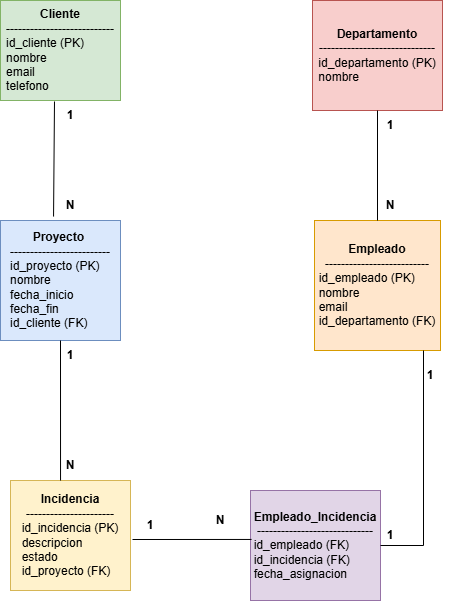

The diagram above was exported from draw.io. Its source (the exported page's mxGraphModel, read from the mxfile embedded in the PNG):
<mxGraphModel dx="500" dy="832" grid="1" gridSize="10" guides="1" tooltips="1" connect="1" arrows="1" fold="1" page="1" pageScale="1" pageWidth="827" pageHeight="1169" math="0" shadow="0">
  <root>
    <mxCell id="0" />
    <mxCell id="1" parent="0" />
    <mxCell id="rtVzeHzp-743dDAUZ55c-1" value="&lt;b&gt;Cliente&lt;/b&gt;&lt;div&gt;---------------------------&lt;br&gt;&lt;div style=&quot;text-align: justify;&quot;&gt;&lt;span style=&quot;background-color: transparent; color: light-dark(rgb(0, 0, 0), rgb(255, 255, 255));&quot;&gt;id_cliente (PK)&lt;/span&gt;&lt;/div&gt;&lt;div style=&quot;text-align: justify;&quot;&gt;&lt;span style=&quot;background-color: transparent; color: light-dark(rgb(0, 0, 0), rgb(255, 255, 255));&quot;&gt;nombre&lt;/span&gt;&lt;/div&gt;&lt;div style=&quot;text-align: justify;&quot;&gt;&lt;span style=&quot;background-color: transparent; color: light-dark(rgb(0, 0, 0), rgb(255, 255, 255));&quot;&gt;email&lt;/span&gt;&lt;/div&gt;&lt;div style=&quot;text-align: justify;&quot;&gt;&lt;span style=&quot;background-color: transparent; color: light-dark(rgb(0, 0, 0), rgb(255, 255, 255));&quot;&gt;telefono&lt;/span&gt;&lt;/div&gt;&lt;/div&gt;" style="rounded=0;whiteSpace=wrap;html=1;fillColor=#d5e8d4;strokeColor=#82b366;" vertex="1" parent="1">
      <mxGeometry x="30" y="80" width="120" height="100" as="geometry" />
    </mxCell>
    <mxCell id="rtVzeHzp-743dDAUZ55c-2" value="&lt;b&gt;Proyecto&amp;nbsp;&lt;/b&gt;&lt;div&gt;-------------------------&lt;br&gt;&lt;div style=&quot;text-align: left;&quot;&gt;&lt;span style=&quot;background-color: transparent; color: light-dark(rgb(0, 0, 0), rgb(255, 255, 255));&quot;&gt;id_proyecto (PK)&lt;/span&gt;&lt;/div&gt;&lt;div style=&quot;text-align: left;&quot;&gt;&lt;span style=&quot;background-color: transparent; color: light-dark(rgb(0, 0, 0), rgb(255, 255, 255));&quot;&gt;nombre&lt;/span&gt;&lt;/div&gt;&lt;div style=&quot;text-align: left;&quot;&gt;&lt;span style=&quot;background-color: transparent; color: light-dark(rgb(0, 0, 0), rgb(255, 255, 255));&quot;&gt;fecha_inicio&lt;/span&gt;&lt;/div&gt;&lt;div style=&quot;text-align: left;&quot;&gt;&lt;span style=&quot;background-color: transparent; color: light-dark(rgb(0, 0, 0), rgb(255, 255, 255));&quot;&gt;fecha_fin&lt;/span&gt;&lt;/div&gt;&lt;div style=&quot;text-align: left;&quot;&gt;&lt;span style=&quot;background-color: transparent; color: light-dark(rgb(0, 0, 0), rgb(255, 255, 255));&quot;&gt;id_cliente (FK)&lt;/span&gt;&lt;/div&gt;&lt;b&gt;&lt;/b&gt;&lt;/div&gt;" style="rounded=0;whiteSpace=wrap;html=1;fillColor=#dae8fc;strokeColor=#6c8ebf;" vertex="1" parent="1">
      <mxGeometry x="30" y="300" width="120" height="120" as="geometry" />
    </mxCell>
    <mxCell id="rtVzeHzp-743dDAUZ55c-3" value="&lt;b&gt;Empleado&lt;/b&gt;&lt;div&gt;--------------------------&lt;br&gt;&lt;div style=&quot;&quot;&gt;&lt;div style=&quot;text-align: left;&quot;&gt;&lt;span style=&quot;background-color: transparent; color: light-dark(rgb(0, 0, 0), rgb(255, 255, 255));&quot;&gt;id_empleado (PK)&lt;/span&gt;&lt;/div&gt;&lt;span style=&quot;background-color: transparent; color: light-dark(rgb(0, 0, 0), rgb(255, 255, 255));&quot;&gt;&lt;div style=&quot;text-align: left;&quot;&gt;&lt;span style=&quot;background-color: transparent; color: light-dark(rgb(0, 0, 0), rgb(255, 255, 255));&quot;&gt;nombre&lt;/span&gt;&lt;/div&gt;&lt;/span&gt;&lt;span style=&quot;background-color: transparent; color: light-dark(rgb(0, 0, 0), rgb(255, 255, 255));&quot;&gt;&lt;div style=&quot;text-align: left;&quot;&gt;&lt;span style=&quot;background-color: transparent; color: light-dark(rgb(0, 0, 0), rgb(255, 255, 255));&quot;&gt;email&lt;/span&gt;&lt;/div&gt;&lt;/span&gt;&lt;span style=&quot;background-color: transparent; color: light-dark(rgb(0, 0, 0), rgb(255, 255, 255));&quot;&gt;&lt;div style=&quot;text-align: left;&quot;&gt;&lt;span style=&quot;background-color: transparent; color: light-dark(rgb(0, 0, 0), rgb(255, 255, 255));&quot;&gt;id_departamento (FK)&lt;/span&gt;&lt;/div&gt;&lt;/span&gt;&lt;/div&gt;&lt;b&gt;&lt;/b&gt;&lt;/div&gt;" style="rounded=0;whiteSpace=wrap;html=1;fillColor=#ffe6cc;strokeColor=#d79b00;" vertex="1" parent="1">
      <mxGeometry x="344" y="300" width="126" height="130" as="geometry" />
    </mxCell>
    <mxCell id="rtVzeHzp-743dDAUZ55c-4" value="&lt;b&gt;Departamento&lt;br&gt;&lt;/b&gt;-----------------------------&lt;br&gt;&lt;div style=&quot;text-align: justify;&quot;&gt;&lt;span style=&quot;background-color: transparent; color: light-dark(rgb(0, 0, 0), rgb(255, 255, 255));&quot;&gt;id_departamento (PK)&lt;/span&gt;&lt;/div&gt;&lt;div style=&quot;text-align: justify;&quot;&gt;&lt;span style=&quot;background-color: transparent; color: light-dark(rgb(0, 0, 0), rgb(255, 255, 255));&quot;&gt;nombre&lt;/span&gt;&lt;b&gt;&amp;nbsp;&lt;/b&gt;&lt;/div&gt;" style="rounded=0;whiteSpace=wrap;html=1;fillColor=#f8cecc;strokeColor=#b85450;" vertex="1" parent="1">
      <mxGeometry x="342" y="80" width="130" height="110" as="geometry" />
    </mxCell>
    <mxCell id="rtVzeHzp-743dDAUZ55c-5" value="&lt;b&gt;Incidencia&lt;/b&gt;&lt;div&gt;----------------------&lt;br&gt;&lt;div style=&quot;&quot;&gt;&lt;div style=&quot;text-align: left;&quot;&gt;&lt;span style=&quot;background-color: transparent; color: light-dark(rgb(0, 0, 0), rgb(255, 255, 255));&quot;&gt;id_incidencia (PK)&lt;/span&gt;&lt;/div&gt;&lt;div style=&quot;text-align: left;&quot;&gt;&lt;span style=&quot;background-color: transparent; color: light-dark(rgb(0, 0, 0), rgb(255, 255, 255));&quot;&gt;descripcion&lt;/span&gt;&lt;/div&gt;&lt;div style=&quot;text-align: left;&quot;&gt;&lt;span style=&quot;background-color: transparent; color: light-dark(rgb(0, 0, 0), rgb(255, 255, 255));&quot;&gt;estado&lt;/span&gt;&lt;/div&gt;&lt;div style=&quot;text-align: left;&quot;&gt;&lt;span style=&quot;background-color: transparent; color: light-dark(rgb(0, 0, 0), rgb(255, 255, 255));&quot;&gt;id_proyecto (FK)&lt;/span&gt;&lt;/div&gt;&lt;/div&gt;&lt;b&gt;&lt;/b&gt;&lt;/div&gt;" style="rounded=0;whiteSpace=wrap;html=1;fillColor=#fff2cc;strokeColor=#d6b656;" vertex="1" parent="1">
      <mxGeometry x="40" y="560" width="120" height="110" as="geometry" />
    </mxCell>
    <mxCell id="rtVzeHzp-743dDAUZ55c-16" value="&lt;div&gt;&lt;b style=&quot;background-color: transparent; color: light-dark(rgb(0, 0, 0), rgb(255, 255, 255));&quot;&gt;Empleado_Incidencia&lt;/b&gt;&lt;/div&gt;&lt;div&gt;-----------------------------&lt;br&gt;&lt;div style=&quot;text-align: left;&quot;&gt;&lt;span style=&quot;background-color: transparent; color: light-dark(rgb(0, 0, 0), rgb(255, 255, 255));&quot;&gt;id_empleado (FK)&lt;/span&gt;&lt;/div&gt;&lt;div style=&quot;text-align: left;&quot;&gt;&lt;span style=&quot;background-color: transparent; color: light-dark(rgb(0, 0, 0), rgb(255, 255, 255));&quot;&gt;id_incidencia (FK)&lt;/span&gt;&lt;/div&gt;&lt;div style=&quot;text-align: left;&quot;&gt;fecha_asignacion&lt;span style=&quot;background-color: transparent; color: light-dark(rgb(0, 0, 0), rgb(255, 255, 255));&quot;&gt;&lt;/span&gt;&lt;/div&gt;&lt;b&gt;&lt;/b&gt;&lt;/div&gt;" style="rounded=0;whiteSpace=wrap;html=1;fillColor=#e1d5e7;strokeColor=#9673a6;" vertex="1" parent="1">
      <mxGeometry x="280" y="570" width="130" height="110" as="geometry" />
    </mxCell>
    <mxCell id="rtVzeHzp-743dDAUZ55c-33" value="" style="endArrow=none;html=1;rounded=0;entryX=0.008;entryY=0.445;entryDx=0;entryDy=0;entryPerimeter=0;" edge="1" parent="1" target="rtVzeHzp-743dDAUZ55c-16">
      <mxGeometry width="50" height="50" relative="1" as="geometry">
        <mxPoint x="162" y="619" as="sourcePoint" />
        <mxPoint x="290" y="400" as="targetPoint" />
        <Array as="points" />
      </mxGeometry>
    </mxCell>
    <mxCell id="rtVzeHzp-743dDAUZ55c-34" value="" style="endArrow=none;html=1;rounded=0;entryX=0.5;entryY=1;entryDx=0;entryDy=0;exitX=0.5;exitY=0;exitDx=0;exitDy=0;" edge="1" parent="1" source="rtVzeHzp-743dDAUZ55c-3" target="rtVzeHzp-743dDAUZ55c-4">
      <mxGeometry width="50" height="50" relative="1" as="geometry">
        <mxPoint x="240" y="450" as="sourcePoint" />
        <mxPoint x="290" y="400" as="targetPoint" />
      </mxGeometry>
    </mxCell>
    <mxCell id="rtVzeHzp-743dDAUZ55c-35" value="" style="endArrow=none;html=1;rounded=0;entryX=0.5;entryY=1;entryDx=0;entryDy=0;exitX=1;exitY=0.5;exitDx=0;exitDy=0;" edge="1" parent="1" source="rtVzeHzp-743dDAUZ55c-16">
      <mxGeometry width="50" height="50" relative="1" as="geometry">
        <mxPoint x="453" y="610" as="sourcePoint" />
        <mxPoint x="453" y="430" as="targetPoint" />
        <Array as="points">
          <mxPoint x="453" y="625" />
        </Array>
      </mxGeometry>
    </mxCell>
    <mxCell id="rtVzeHzp-743dDAUZ55c-36" value="" style="endArrow=none;html=1;rounded=0;entryX=0.5;entryY=1;entryDx=0;entryDy=0;exitX=0.417;exitY=0;exitDx=0;exitDy=0;exitPerimeter=0;" edge="1" parent="1" source="rtVzeHzp-743dDAUZ55c-5" target="rtVzeHzp-743dDAUZ55c-2">
      <mxGeometry width="50" height="50" relative="1" as="geometry">
        <mxPoint x="240" y="450" as="sourcePoint" />
        <mxPoint x="290" y="400" as="targetPoint" />
      </mxGeometry>
    </mxCell>
    <mxCell id="rtVzeHzp-743dDAUZ55c-38" value="" style="endArrow=none;html=1;rounded=0;entryX=0.45;entryY=1.01;entryDx=0;entryDy=0;entryPerimeter=0;exitX=0.442;exitY=-0.033;exitDx=0;exitDy=0;exitPerimeter=0;" edge="1" parent="1" source="rtVzeHzp-743dDAUZ55c-2" target="rtVzeHzp-743dDAUZ55c-1">
      <mxGeometry width="50" height="50" relative="1" as="geometry">
        <mxPoint x="240" y="450" as="sourcePoint" />
        <mxPoint x="290" y="400" as="targetPoint" />
      </mxGeometry>
    </mxCell>
    <mxCell id="rtVzeHzp-743dDAUZ55c-39" value="&lt;b&gt;1&lt;/b&gt;" style="text;html=1;whiteSpace=wrap;strokeColor=none;fillColor=none;align=center;verticalAlign=middle;rounded=0;" vertex="1" parent="1">
      <mxGeometry x="70" y="180" width="60" height="30" as="geometry" />
    </mxCell>
    <mxCell id="rtVzeHzp-743dDAUZ55c-40" value="&lt;b&gt;N&lt;/b&gt;" style="text;html=1;whiteSpace=wrap;strokeColor=none;fillColor=none;align=center;verticalAlign=middle;rounded=0;" vertex="1" parent="1">
      <mxGeometry x="70" y="270" width="60" height="30" as="geometry" />
    </mxCell>
    <mxCell id="rtVzeHzp-743dDAUZ55c-41" value="&lt;b&gt;1&lt;/b&gt;" style="text;html=1;whiteSpace=wrap;strokeColor=none;fillColor=none;align=center;verticalAlign=middle;rounded=0;" vertex="1" parent="1">
      <mxGeometry x="70" y="420" width="60" height="30" as="geometry" />
    </mxCell>
    <mxCell id="rtVzeHzp-743dDAUZ55c-42" value="&lt;b&gt;N&lt;/b&gt;" style="text;html=1;whiteSpace=wrap;strokeColor=none;fillColor=none;align=center;verticalAlign=middle;rounded=0;" vertex="1" parent="1">
      <mxGeometry x="70" y="530" width="60" height="30" as="geometry" />
    </mxCell>
    <mxCell id="rtVzeHzp-743dDAUZ55c-43" value="&lt;b&gt;1&lt;/b&gt;" style="text;html=1;whiteSpace=wrap;strokeColor=none;fillColor=none;align=center;verticalAlign=middle;rounded=0;" vertex="1" parent="1">
      <mxGeometry x="150" y="590" width="60" height="30" as="geometry" />
    </mxCell>
    <mxCell id="rtVzeHzp-743dDAUZ55c-44" value="&lt;b&gt;N&lt;/b&gt;" style="text;html=1;whiteSpace=wrap;strokeColor=none;fillColor=none;align=center;verticalAlign=middle;rounded=0;" vertex="1" parent="1">
      <mxGeometry x="220" y="585" width="60" height="30" as="geometry" />
    </mxCell>
    <mxCell id="rtVzeHzp-743dDAUZ55c-45" value="&lt;b&gt;1&lt;/b&gt;" style="text;html=1;whiteSpace=wrap;strokeColor=none;fillColor=none;align=center;verticalAlign=middle;rounded=0;" vertex="1" parent="1">
      <mxGeometry x="430" y="440" width="60" height="30" as="geometry" />
    </mxCell>
    <mxCell id="rtVzeHzp-743dDAUZ55c-46" value="&lt;b&gt;1&lt;/b&gt;" style="text;html=1;whiteSpace=wrap;strokeColor=none;fillColor=none;align=center;verticalAlign=middle;rounded=0;" vertex="1" parent="1">
      <mxGeometry x="390" y="600" width="60" height="30" as="geometry" />
    </mxCell>
    <mxCell id="rtVzeHzp-743dDAUZ55c-47" value="&lt;b&gt;1&lt;/b&gt;" style="text;html=1;whiteSpace=wrap;strokeColor=none;fillColor=none;align=center;verticalAlign=middle;rounded=0;" vertex="1" parent="1">
      <mxGeometry x="390" y="190" width="60" height="30" as="geometry" />
    </mxCell>
    <mxCell id="rtVzeHzp-743dDAUZ55c-48" value="&lt;b&gt;N&lt;/b&gt;" style="text;html=1;whiteSpace=wrap;strokeColor=none;fillColor=none;align=center;verticalAlign=middle;rounded=0;" vertex="1" parent="1">
      <mxGeometry x="390" y="270" width="60" height="30" as="geometry" />
    </mxCell>
  </root>
</mxGraphModel>